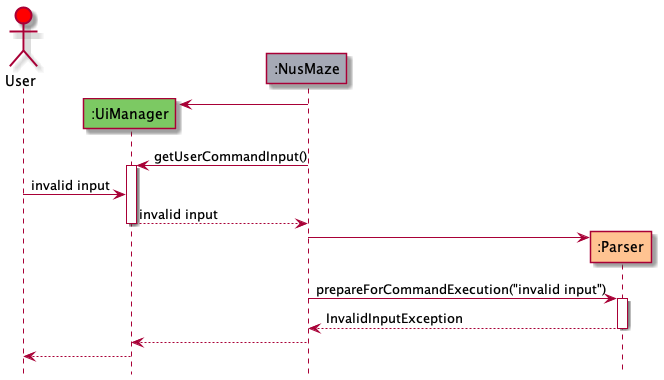

The diagram above was rendered by PlantUML. Its source (embedded in the PNG):
@startuml
!include Style.puml

actor User as user #red
participant ":UiManager" as ui UIMANAGER_COLOR
participant ":NusMaze" as nusMaze NUSMAZE_COLOR
participant ":Parser" as parser PARSER_COLOR

create ui
nusMaze -> ui
nusMaze -> ui ++ : getUserCommandInput()
user -> ui : invalid input
return invalid input

create parser
nusMaze -> parser
nusMaze -> parser ++ : prepareForCommandExecution("invalid input")
return InvalidInputException

nusMaze --> ui
ui --> user

Hide footbox
@enduml